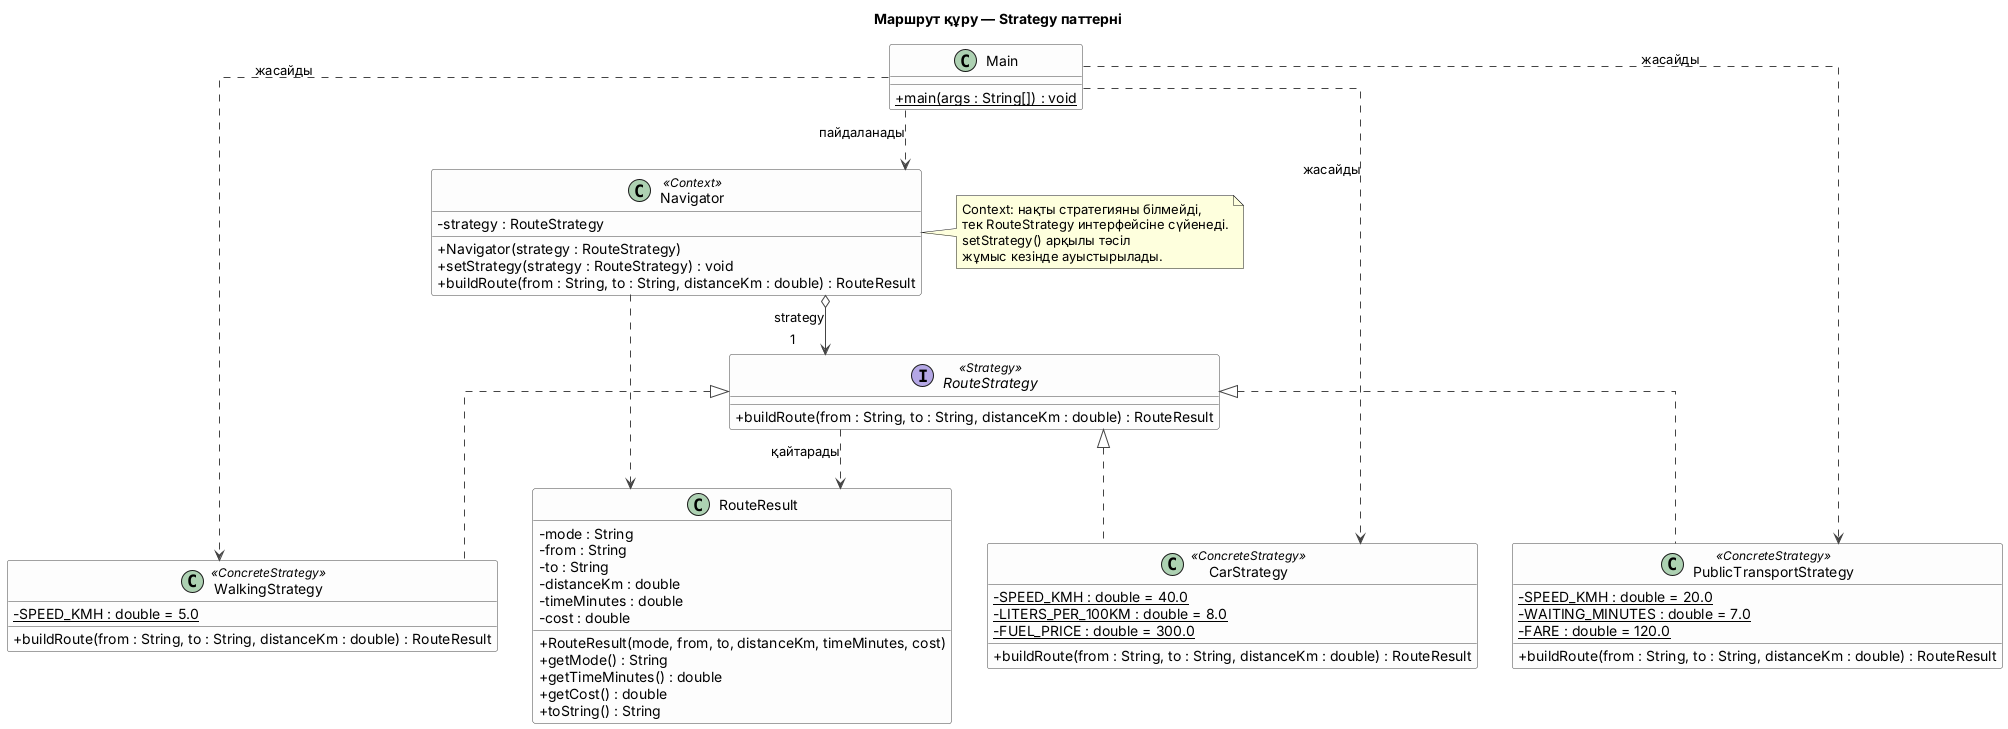

The diagram above was rendered by PlantUML. Its source (embedded in the PNG):
@startuml uml-diagram
title Маршрут құру — Strategy паттерні

skinparam classAttributeIconSize 0
skinparam linetype ortho
skinparam shadowing false
skinparam class {
  BackgroundColor #FDFDFD
  BorderColor #444444
  ArrowColor #444444
}

class Main {
  + {static} main(args : String[]) : void
}

class Navigator <<Context>> {
  - strategy : RouteStrategy
  + Navigator(strategy : RouteStrategy)
  + setStrategy(strategy : RouteStrategy) : void
  + buildRoute(from : String, to : String, distanceKm : double) : RouteResult
}

interface RouteStrategy <<Strategy>> {
  + buildRoute(from : String, to : String, distanceKm : double) : RouteResult
}

class WalkingStrategy <<ConcreteStrategy>> {
  - {static} SPEED_KMH : double = 5.0
  + buildRoute(from : String, to : String, distanceKm : double) : RouteResult
}

class CarStrategy <<ConcreteStrategy>> {
  - {static} SPEED_KMH : double = 40.0
  - {static} LITERS_PER_100KM : double = 8.0
  - {static} FUEL_PRICE : double = 300.0
  + buildRoute(from : String, to : String, distanceKm : double) : RouteResult
}

class PublicTransportStrategy <<ConcreteStrategy>> {
  - {static} SPEED_KMH : double = 20.0
  - {static} WAITING_MINUTES : double = 7.0
  - {static} FARE : double = 120.0
  + buildRoute(from : String, to : String, distanceKm : double) : RouteResult
}

class RouteResult {
  - mode : String
  - from : String
  - to : String
  - distanceKm : double
  - timeMinutes : double
  - cost : double
  + RouteResult(mode, from, to, distanceKm, timeMinutes, cost)
  + getMode() : String
  + getTimeMinutes() : double
  + getCost() : double
  + toString() : String
}

Main ..> Navigator : пайдаланады
Main ..> WalkingStrategy : жасайды
Main ..> CarStrategy : жасайды
Main ..> PublicTransportStrategy : жасайды

Navigator o--> "1" RouteStrategy : strategy

RouteStrategy <|.. WalkingStrategy
RouteStrategy <|.. CarStrategy
RouteStrategy <|.. PublicTransportStrategy

RouteStrategy ..> RouteResult : қайтарады
Navigator ..> RouteResult

note right of Navigator
  Context: нақты стратегияны білмейді,
  тек RouteStrategy интерфейсіне сүйенеді.
  setStrategy() арқылы тәсіл
  жұмыс кезінде ауыстырылады.
end note

@enduml